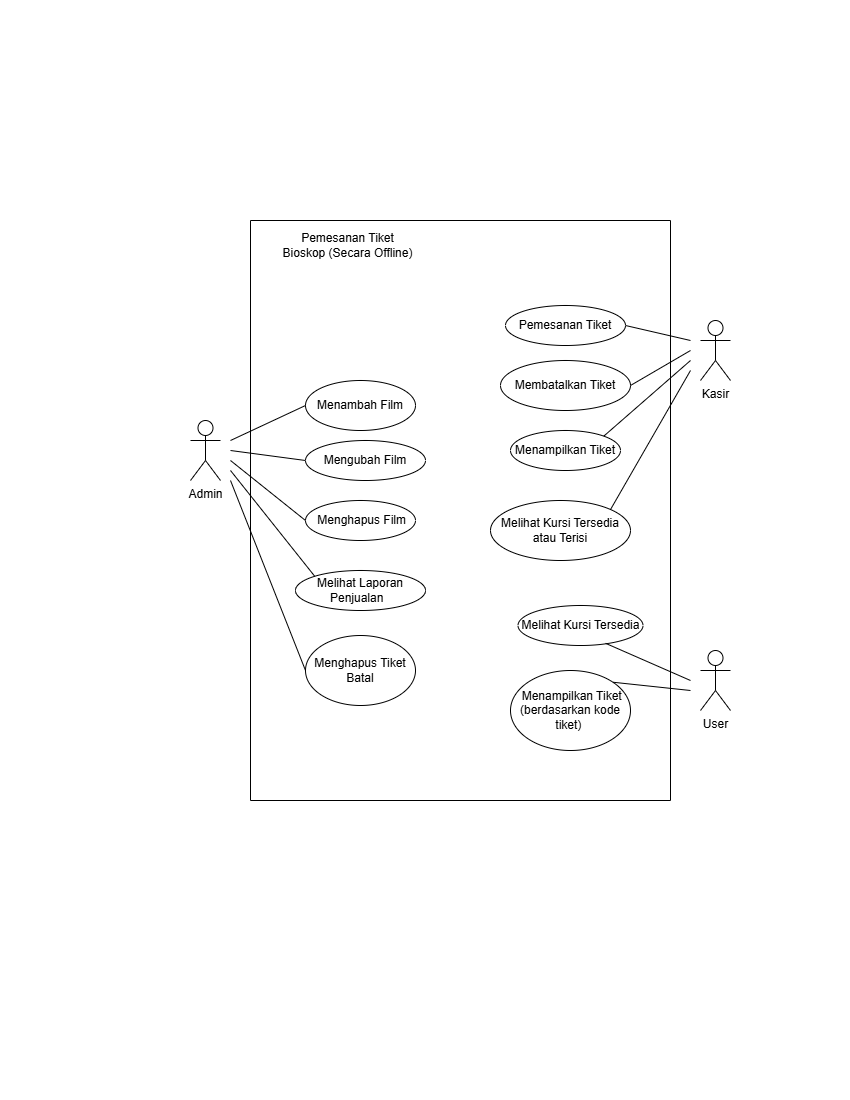

The diagram above was exported from draw.io. Its source (the exported page's mxGraphModel, read from the mxfile embedded in the PNG):
<mxGraphModel dx="2056" dy="1176" grid="1" gridSize="10" guides="1" tooltips="1" connect="1" arrows="1" fold="1" page="1" pageScale="1" pageWidth="850" pageHeight="1100" math="0" shadow="0">
  <root>
    <mxCell id="0" />
    <mxCell id="1" parent="0" />
    <mxCell id="vEngjobdO_bN1jzDKjGy-1" value="" style="swimlane;startSize=0;" parent="1" vertex="1">
      <mxGeometry x="250" y="220" width="420" height="580" as="geometry" />
    </mxCell>
    <mxCell id="MhAgAN6PaBHXIkwdd5Sp-5" value="Menambah Film" style="ellipse;whiteSpace=wrap;html=1;" vertex="1" parent="vEngjobdO_bN1jzDKjGy-1">
      <mxGeometry x="55" y="160" width="110" height="50" as="geometry" />
    </mxCell>
    <mxCell id="MhAgAN6PaBHXIkwdd5Sp-3" value="Mengubah Film" style="ellipse;whiteSpace=wrap;html=1;" vertex="1" parent="vEngjobdO_bN1jzDKjGy-1">
      <mxGeometry x="55" y="220" width="120" height="40" as="geometry" />
    </mxCell>
    <mxCell id="MhAgAN6PaBHXIkwdd5Sp-1" value="&amp;nbsp;Menghapus Film" style="ellipse;whiteSpace=wrap;html=1;" vertex="1" parent="vEngjobdO_bN1jzDKjGy-1">
      <mxGeometry x="55" y="280" width="110" height="40" as="geometry" />
    </mxCell>
    <mxCell id="MhAgAN6PaBHXIkwdd5Sp-2" value="Melihat Laporan Penjualan&amp;nbsp;&amp;nbsp;" style="ellipse;whiteSpace=wrap;html=1;" vertex="1" parent="vEngjobdO_bN1jzDKjGy-1">
      <mxGeometry x="45" y="350" width="130" height="40" as="geometry" />
    </mxCell>
    <mxCell id="MhAgAN6PaBHXIkwdd5Sp-4" value="Menghapus Tiket Batal" style="ellipse;whiteSpace=wrap;html=1;" vertex="1" parent="vEngjobdO_bN1jzDKjGy-1">
      <mxGeometry x="55" y="415" width="110" height="70" as="geometry" />
    </mxCell>
    <mxCell id="MhAgAN6PaBHXIkwdd5Sp-13" value="" style="endArrow=none;html=1;rounded=0;entryX=0;entryY=0.5;entryDx=0;entryDy=0;" edge="1" parent="vEngjobdO_bN1jzDKjGy-1" target="MhAgAN6PaBHXIkwdd5Sp-5">
      <mxGeometry width="50" height="50" relative="1" as="geometry">
        <mxPoint x="-20" y="220" as="sourcePoint" />
        <mxPoint x="30" y="170" as="targetPoint" />
      </mxGeometry>
    </mxCell>
    <mxCell id="MhAgAN6PaBHXIkwdd5Sp-9" value="Pemesanan Tiket" style="ellipse;whiteSpace=wrap;html=1;" vertex="1" parent="vEngjobdO_bN1jzDKjGy-1">
      <mxGeometry x="255" y="85" width="120" height="40" as="geometry" />
    </mxCell>
    <mxCell id="MhAgAN6PaBHXIkwdd5Sp-6" value="Membatalkan Tiket" style="ellipse;whiteSpace=wrap;html=1;" vertex="1" parent="vEngjobdO_bN1jzDKjGy-1">
      <mxGeometry x="250" y="140" width="130" height="50" as="geometry" />
    </mxCell>
    <mxCell id="MhAgAN6PaBHXIkwdd5Sp-8" value="Menampilkan Tiket" style="ellipse;whiteSpace=wrap;html=1;" vertex="1" parent="vEngjobdO_bN1jzDKjGy-1">
      <mxGeometry x="260" y="210" width="110" height="40" as="geometry" />
    </mxCell>
    <mxCell id="MhAgAN6PaBHXIkwdd5Sp-7" value="Melihat Kursi Tersedia atau Terisi" style="ellipse;whiteSpace=wrap;html=1;" vertex="1" parent="vEngjobdO_bN1jzDKjGy-1">
      <mxGeometry x="240" y="280" width="140" height="60" as="geometry" />
    </mxCell>
    <mxCell id="MhAgAN6PaBHXIkwdd5Sp-18" value="" style="endArrow=none;html=1;rounded=0;exitX=1;exitY=0.5;exitDx=0;exitDy=0;" edge="1" parent="vEngjobdO_bN1jzDKjGy-1" source="MhAgAN6PaBHXIkwdd5Sp-9">
      <mxGeometry width="50" height="50" relative="1" as="geometry">
        <mxPoint x="340" y="160" as="sourcePoint" />
        <mxPoint x="440" y="120" as="targetPoint" />
      </mxGeometry>
    </mxCell>
    <mxCell id="MhAgAN6PaBHXIkwdd5Sp-11" value="Melihat Kursi Tersedia" style="ellipse;whiteSpace=wrap;html=1;" vertex="1" parent="vEngjobdO_bN1jzDKjGy-1">
      <mxGeometry x="267.5" y="385" width="125" height="40" as="geometry" />
    </mxCell>
    <mxCell id="MhAgAN6PaBHXIkwdd5Sp-10" value="&amp;nbsp;Menampilkan Tiket (berdasarkan kode tiket)&amp;nbsp;" style="ellipse;whiteSpace=wrap;html=1;" vertex="1" parent="vEngjobdO_bN1jzDKjGy-1">
      <mxGeometry x="260" y="450" width="120" height="80" as="geometry" />
    </mxCell>
    <mxCell id="MhAgAN6PaBHXIkwdd5Sp-25" value="Pemesanan Tiket Bioskop (Secara Offline)" style="text;html=1;whiteSpace=wrap;strokeColor=none;fillColor=none;align=center;verticalAlign=middle;rounded=0;" vertex="1" parent="vEngjobdO_bN1jzDKjGy-1">
      <mxGeometry x="30" y="10" width="135" height="30" as="geometry" />
    </mxCell>
    <mxCell id="teoYTwpay1BL_Rt7YuSL-1" value="Kasir" style="shape=umlActor;verticalLabelPosition=bottom;verticalAlign=top;html=1;outlineConnect=0;" vertex="1" parent="1">
      <mxGeometry x="700" y="320" width="30" height="60" as="geometry" />
    </mxCell>
    <mxCell id="teoYTwpay1BL_Rt7YuSL-2" value="User" style="shape=umlActor;verticalLabelPosition=bottom;verticalAlign=top;html=1;outlineConnect=0;" vertex="1" parent="1">
      <mxGeometry x="700" y="650" width="30" height="60" as="geometry" />
    </mxCell>
    <mxCell id="teoYTwpay1BL_Rt7YuSL-3" value="Admin" style="shape=umlActor;verticalLabelPosition=bottom;verticalAlign=top;html=1;outlineConnect=0;" vertex="1" parent="1">
      <mxGeometry x="190" y="420" width="30" height="60" as="geometry" />
    </mxCell>
    <mxCell id="MhAgAN6PaBHXIkwdd5Sp-14" value="" style="endArrow=none;html=1;rounded=0;entryX=0;entryY=0.5;entryDx=0;entryDy=0;" edge="1" parent="1" target="MhAgAN6PaBHXIkwdd5Sp-3">
      <mxGeometry width="50" height="50" relative="1" as="geometry">
        <mxPoint x="230" y="450" as="sourcePoint" />
        <mxPoint x="395" y="400" as="targetPoint" />
      </mxGeometry>
    </mxCell>
    <mxCell id="MhAgAN6PaBHXIkwdd5Sp-15" value="" style="endArrow=none;html=1;rounded=0;entryX=0;entryY=0.5;entryDx=0;entryDy=0;" edge="1" parent="1" target="MhAgAN6PaBHXIkwdd5Sp-1">
      <mxGeometry width="50" height="50" relative="1" as="geometry">
        <mxPoint x="230" y="460" as="sourcePoint" />
        <mxPoint x="410" y="440" as="targetPoint" />
      </mxGeometry>
    </mxCell>
    <mxCell id="MhAgAN6PaBHXIkwdd5Sp-16" value="" style="endArrow=none;html=1;rounded=0;entryX=0;entryY=0;entryDx=0;entryDy=0;" edge="1" parent="1" target="MhAgAN6PaBHXIkwdd5Sp-2">
      <mxGeometry width="50" height="50" relative="1" as="geometry">
        <mxPoint x="230" y="470" as="sourcePoint" />
        <mxPoint x="415" y="580" as="targetPoint" />
      </mxGeometry>
    </mxCell>
    <mxCell id="MhAgAN6PaBHXIkwdd5Sp-17" value="" style="endArrow=none;html=1;rounded=0;entryX=0;entryY=0.5;entryDx=0;entryDy=0;" edge="1" parent="1" target="MhAgAN6PaBHXIkwdd5Sp-4">
      <mxGeometry width="50" height="50" relative="1" as="geometry">
        <mxPoint x="230" y="480" as="sourcePoint" />
        <mxPoint x="394" y="606" as="targetPoint" />
      </mxGeometry>
    </mxCell>
    <mxCell id="MhAgAN6PaBHXIkwdd5Sp-19" value="" style="endArrow=none;html=1;rounded=0;exitX=1;exitY=0.5;exitDx=0;exitDy=0;" edge="1" parent="1" source="MhAgAN6PaBHXIkwdd5Sp-6">
      <mxGeometry width="50" height="50" relative="1" as="geometry">
        <mxPoint x="670" y="350" as="sourcePoint" />
        <mxPoint x="690" y="350" as="targetPoint" />
      </mxGeometry>
    </mxCell>
    <mxCell id="MhAgAN6PaBHXIkwdd5Sp-20" value="" style="endArrow=none;html=1;rounded=0;exitX=1;exitY=0;exitDx=0;exitDy=0;" edge="1" parent="1" source="MhAgAN6PaBHXIkwdd5Sp-8">
      <mxGeometry width="50" height="50" relative="1" as="geometry">
        <mxPoint x="660" y="465" as="sourcePoint" />
        <mxPoint x="690" y="360" as="targetPoint" />
      </mxGeometry>
    </mxCell>
    <mxCell id="MhAgAN6PaBHXIkwdd5Sp-21" value="" style="endArrow=none;html=1;rounded=0;exitX=1;exitY=0;exitDx=0;exitDy=0;" edge="1" parent="1" source="MhAgAN6PaBHXIkwdd5Sp-7">
      <mxGeometry width="50" height="50" relative="1" as="geometry">
        <mxPoint x="690" y="466" as="sourcePoint" />
        <mxPoint x="690" y="370" as="targetPoint" />
      </mxGeometry>
    </mxCell>
    <mxCell id="MhAgAN6PaBHXIkwdd5Sp-22" value="" style="endArrow=none;html=1;rounded=0;exitX=0.701;exitY=0.946;exitDx=0;exitDy=0;exitPerimeter=0;" edge="1" parent="1" source="MhAgAN6PaBHXIkwdd5Sp-11">
      <mxGeometry width="50" height="50" relative="1" as="geometry">
        <mxPoint x="640" y="637" as="sourcePoint" />
        <mxPoint x="690" y="680" as="targetPoint" />
      </mxGeometry>
    </mxCell>
    <mxCell id="MhAgAN6PaBHXIkwdd5Sp-23" value="" style="endArrow=none;html=1;rounded=0;exitX=1;exitY=0;exitDx=0;exitDy=0;" edge="1" parent="1" source="MhAgAN6PaBHXIkwdd5Sp-10">
      <mxGeometry width="50" height="50" relative="1" as="geometry">
        <mxPoint x="640" y="660" as="sourcePoint" />
        <mxPoint x="690" y="690" as="targetPoint" />
      </mxGeometry>
    </mxCell>
  </root>
</mxGraphModel>